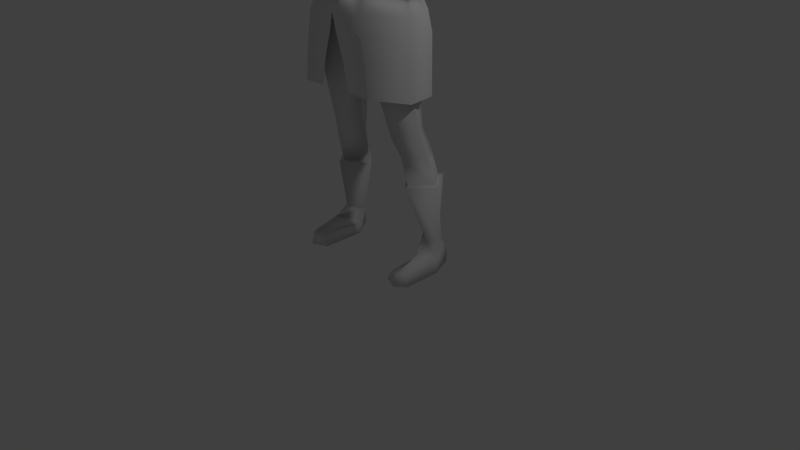 # Source: malev2.blend  (saved by Blender 2.74.0; exported with 4.5.12 LTS)
import bpy
from mathutils import Matrix  # noqa: F401  (used for matrix-valued properties, if any)

bpy.ops.wm.read_factory_settings(use_empty=True)
scene = bpy.context.scene
scene.name = 'Scene'

# ---- collections
col_collection_1 = bpy.data.collections.new('Collection 1'); scene.collection.children.link(col_collection_1)

# ---- world
world_world = bpy.data.worlds.new('World'); scene.world = world_world
world_world.color = (0.05088, 0.05088, 0.05088)
world_world.use_sun_shadow = False
world_world.sun_shadow_jitter_overblur = 0.0
world_world.cycles.sampling_method = 'MANUAL'
world_world.cycles.sample_map_resolution = 256

# ---- cameras
cam_camera = bpy.data.cameras.new('Camera')
cam_camera.clip_end = 100.0
cam_camera.lens = 35.0
cam_camera.sensor_width = 32.0
cam_camera.sensor_height = 18.0
cam_camera.ortho_scale = 7.314
cam_camera.dof.focus_distance = 0.0
cam_camera.dof.aperture_fstop = 128.0

# ---- lights
light_lamp = bpy.data.lights.new('Lamp', 'POINT')
light_lamp.transmission_factor = 0.0
light_lamp.cutoff_distance = 30.0
light_lamp.energy = 100.0
light_lamp.shadow_buffer_clip_start = 1.001
light_lamp.shadow_soft_size = 0.1
light_lamp.shadow_maximum_resolution = 0.006
light_lamp.use_absolute_resolution = True
light_lamp.cycles.use_multiple_importance_sampling = False

# ---- meshes
me_circle = bpy.data.meshes.new('Circle')
me_circle.from_pydata([(0.3595, -0.327, 3.847), (0.5672, -0.03971, 3.763), (0.4829, 0.215, 3.782), (0.3403, -0.3412, 4.239), (0.5576, -0.05014, 4.112), (0.45, 0.1955, 4.148), (0.2896, -0.4389, 4.667), (0.3419, -0.3095, 3.543), (0.6461, -0.03549, 3.504), (0.5688, 0.2012, 3.527), (0.1801, -0.394, 4.986), (0.5471, 0.07893, 4.823), (0.2899, -0.3132, 4.985), (0.3898, 0.3252, 5.006), (0.7003, -0.1308, 5.121), (0.6622, 0.2822, 5.101), (0.686, 0.09597, 5.304), (0.1607, -0.2419, 5.188), (0.3095, -0.2042, 5.181), (0.337, 0.356, 5.178), (0.2171, 0.1162, 5.415), (0.1429, -0.09707, 5.406), (0.4545, -0.2059, 4.957), (0.4527, -0.1597, 5.187), (0.4739, 0.1439, 5.362), (0.5316, 0.2425, 4.939), (0.4988, 0.3385, 5.186), (0.2115, 0.2871, 3.775), (0.1814, 0.2501, 4.154), (0.2351, 0.4007, 3.549), (0.4173, 0.2037, 4.545), (0.1804, 0.2954, 4.609), (0.1949, 0.329, 4.994), (0.1949, 0.3744, 5.184), (0.5422, -0.0277, 4.451), (0.1675, 0.2707, 5.454), (0.1923, 0.01546, 5.595), (0.1401, -0.1003, 5.583), (0.1143, 0.1807, 5.594), (0.7966, 0.09105, 4.826), (0.8717, -0.1421, 5.065), (0.8842, 0.2832, 5.057), (0.8677, 0.04216, 5.286), (1.176, 0.1106, 4.805), (1.236, -0.1014, 4.981), (1.207, 0.2979, 4.985), (1.203, 0.0443, 5.192), (1.518, 0.1664, 4.756), (1.548, -0.0008285, 4.881), (1.51, 0.3118, 4.914), (1.538, 0.1067, 5.067), (1.668, 0.1626, 4.722), (1.709, -0.03999, 4.827), (1.695, 0.2784, 4.91), (1.708, 0.1094, 5.027), (2.001, 0.0995, 4.602), (2.026, -0.09195, 4.755), (2.03, 0.2515, 4.78), (2.041, 0.09715, 4.929), (2.506, -0.003727, 4.504), (2.479, -0.1025, 4.592), (2.521, 0.138, 4.612), (2.501, 0.07614, 4.674), (2.755, -0.1493, 4.441), (2.748, -0.2282, 4.522), (2.791, 0.09187, 4.537), (2.774, 0.02686, 4.606), (2.984, -0.1648, 4.352), (3.005, -0.1708, 4.39), (3.011, 0.1378, 4.424), (3.005, 0.092, 4.484), (2.905, 0.08357, 4.541), (2.912, 0.1213, 4.487), (2.882, -0.1805, 4.454), (2.885, -0.1762, 4.41), (2.784, -0.2531, 4.432), (2.751, -0.1651, 4.418), (2.706, -0.3159, 4.428), (2.686, -0.196, 4.353), (3.077, -0.06052, 4.251), (3.104, -0.09331, 4.303), (3.114, 0.1284, 4.332), (3.098, 0.1113, 4.397), (2.815, -0.264, 4.377), (2.78, -0.1793, 4.327), (2.757, -0.2973, 4.346), (2.727, -0.2352, 4.318), (2.855, -0.2473, 4.3), (2.817, -0.1802, 4.283), (2.791, -0.294, 4.267), (2.769, -0.2422, 4.259), (0.3142, -0.3665, 3.212), (0.68, -0.03841, 3.265), (0.635, 0.2047, 3.273), (0.3051, 0.4436, 3.265), (0.06698, 0.005302, 2.978), (0.4343, -0.3547, 2.606), (0.7481, -0.02898, 2.538), (0.4674, 0.3606, 2.593), (0.08324, -0.02329, 2.8), (0.4139, 0.3776, 2.995), (0.1046, -0.02276, 2.522), (0.6931, 0.02567, 3.028), (0.3526, -0.386, 3.057), (0.5011, -0.1184, 1.75), (0.7127, 0.08734, 1.848), (0.5157, 0.403, 1.744), (0.2766, 0.07968, 1.729), (0.3075, -0.01843, 5.872), (0.5731, -0.02912, 1.493), (0.7622, 0.1974, 1.493), (0.6028, 0.4329, 1.513), (0.3094, 0.1908, 1.461), (0.2382, -0.2519, 5.834), (0.5886, 0.05468, 1.116), (0.795, 0.3054, 1.117), (0.6256, 0.533, 1.14), (0.3806, 0.2981, 1.079), (0.2009, 0.1529, 5.87), (0.3178, -0.03923, 6.037), (0.2599, -0.26, 6.035), (0.2269, 0.13, 6.069), (0.2915, -0.07006, 6.247), (0.266, -0.3406, 6.168), (0.2284, 0.1339, 6.223), (0.2056, -0.1124, 6.386), (0.1637, -0.2786, 6.332), (0.147, 0.03813, 6.406), (0.1495, 0.1644, 5.728), (0.2623, -0.004748, 5.699), (0.1702, -0.2861, 5.624), (0.0664, -0.3807, 5.783), (0.02297, -0.3586, 5.969), (0.06062, -0.4388, 5.79), (0.4545, -0.2776, 4.541), (0.0, 0.3355, 3.795), (0.0, -0.4311, 3.896), (0.0, 0.2704, 4.16), (0.0, -0.4594, 4.287), (0.0, -0.4861, 4.672), (0.0, 0.3985, 3.531), (0.0, -0.4115, 3.555), (0.0, -0.373, 4.954), (0.0, 0.3327, 4.983), (0.0, -0.2754, 5.151), (0.0, 0.3927, 5.19), (0.0, -0.1777, 5.408), (0.0, 0.2894, 5.423), (0.0, 0.3327, 4.597), (0.0, -0.1637, 5.526), (0.0, 0.2266, 5.585), (0.0, 0.4391, 3.352), (0.0, -0.3651, 3.251), (0.0, 0.06134, 2.973), (0.0, -0.4345, 5.758), (0.0, 0.2791, 5.882), (0.0, -0.4191, 5.962), (0.0, 0.2894, 6.062), (0.0, -0.4293, 6.092), (0.0, 0.2563, 6.236), (0.0, -0.3803, 6.334), (0.0, 0.1442, 6.42), (0.0, -0.1266, 6.475), (0.0, 0.2482, 5.73), (0.0, -0.3708, 5.55), (0.0, -0.4836, 5.775), (0.3892, -0.4895, 3.19), (0.7804, -0.0683, 3.175), (0.7382, 0.234, 3.22), (0.3808, 0.4938, 3.278), (0.0, 0.5588, 3.206), (0.0, -0.5039, 3.192), (0.4437, -0.4895, 2.962), (0.8086, -0.0683, 2.946), (0.8059, 0.234, 2.973), (0.4353, 0.4938, 2.934), (0.0, 0.5588, 2.922), (0.05447, -0.5039, 2.963), (0.5004, -0.4895, 2.671), (0.8591, -0.1094, 2.644), (0.8059, 0.234, 2.625), (0.4492, 0.5245, 2.604), (0.0, 0.5404, 2.553), (0.1527, -0.5039, 2.66), (0.5399, -0.4895, 2.303), (0.8721, -0.1506, 2.249), (0.8059, 0.234, 2.243), (0.4492, 0.5245, 2.197), (0.06544, 0.5404, 2.067), (0.2184, -0.5039, 2.318), (0.7688, 0.09402, 4.82), (0.9039, -0.1817, 5.05), (0.8472, 0.3127, 5.062), (0.8734, 0.04605, 5.323), (0.6032, -0.005964, 1.116), (0.8618, 0.2947, 1.104), (0.6694, 0.5812, 1.168), (0.3262, 0.2849, 1.079), (0.7555, 0.2097, 0.3912), (0.8585, 0.3593, 0.3916), (0.7143, 0.4794, 0.4046), (0.5394, 0.355, 0.3705), (0.7689, 0.03526, 0.2732), (0.8539, 0.2742, 0.1542), (0.7749, 0.5431, 0.1672), (0.6016, 0.3387, 0.1331), (0.7974, 0.02758, 0.0), (0.9094, 0.2264, 0.0), (0.7749, 0.5431, 0.0), (0.5824, 0.2794, 0.0), (0.7821, -0.345, 0.1538), (0.8539, -0.2363, 0.1542), (0.6564, -0.2894, 0.1331), (0.7821, -0.3834, 0.0), (0.9094, -0.2746, 0.0), (0.5824, -0.2894, 0.0)], [], [(27, 28, 5, 2), (2, 5, 4, 1), (1, 4, 3, 0), (0, 3, 138, 136), (3, 6, 139, 138), (139, 6, 12, 10, 142), (27, 29, 140, 135), (1, 8, 9, 2), (0, 7, 8, 1), (136, 141, 7, 0), (28, 31, 30, 5), (4, 5, 30, 34), (148, 31, 28, 137), (10, 17, 144, 142), (12, 18, 17, 10), (22, 11, 14, 23), (32, 33, 19, 13), (13, 19, 26, 25), (24, 20, 18, 23), (17, 21, 146, 144), (17, 18, 20, 21), (16, 24, 23, 14), (12, 22, 23, 18), (25, 26, 15, 11), (15, 26, 24, 16), (19, 20, 24, 26), (35, 20, 19, 33), (147, 35, 33, 145), (143, 145, 33, 32), (143, 32, 31, 148), (30, 31, 32, 13), (2, 9, 29, 27), (135, 137, 28, 27), (35, 38, 36, 20), (147, 150, 38, 35), (20, 36, 37, 21), (21, 37, 149, 146), (16, 42, 41, 15), (14, 40, 42, 16), (15, 41, 39, 11), (11, 39, 40, 14), (42, 46, 45, 41), (40, 44, 46, 42), (41, 45, 43, 39), (39, 43, 44, 40), (46, 50, 49, 45), (44, 48, 50, 46), (45, 49, 47, 43), (43, 47, 48, 44), (50, 54, 53, 49), (48, 52, 54, 50), (49, 53, 51, 47), (47, 51, 52, 48), (54, 58, 57, 53), (52, 56, 58, 54), (53, 57, 55, 51), (51, 55, 56, 52), (58, 62, 61, 57), (56, 60, 62, 58), (57, 61, 59, 55), (55, 59, 60, 56), (62, 66, 65, 61), (60, 64, 66, 62), (61, 65, 63, 59), (63, 76, 78, 59), (66, 71, 72, 65), (65, 72, 74, 63), (72, 69, 67, 74), (73, 68, 70, 71), (64, 73, 71, 66), (63, 74, 73, 64), (74, 67, 68, 73), (71, 70, 69, 72), (78, 86, 85, 77), (60, 77, 75, 64), (64, 75, 76, 63), (59, 78, 77, 60), (68, 80, 82, 70), (67, 79, 80, 68), (70, 82, 81, 69), (69, 81, 79, 67), (81, 82, 80, 79), (86, 90, 89, 85), (75, 83, 84, 76), (77, 85, 83, 75), (76, 84, 86, 78), (90, 88, 87, 89), (83, 87, 88, 84), (85, 89, 87, 83), (84, 88, 90, 86), (29, 94, 151, 140), (9, 93, 94, 29), (8, 92, 93, 9), (7, 91, 92, 8), (141, 152, 91, 7), (94, 95, 153, 151), (91, 152, 153, 95), (95, 99, 103, 91), (94, 100, 99, 95), (92, 102, 93), (99, 101, 96, 103), (102, 97, 98, 100), (100, 98, 101, 99), (93, 102, 100, 94), (91, 103, 102, 92), (103, 96, 97, 102), (96, 104, 105, 97), (97, 105, 106, 98), (101, 107, 104, 96), (98, 106, 107, 101), (104, 109, 110, 105), (105, 110, 111, 106), (107, 112, 109, 104), (106, 111, 112, 107), (109, 114, 115, 110), (110, 115, 116, 111), (112, 117, 114, 109), (111, 116, 117, 112), (117, 116, 196, 197), (114, 117, 197, 194), (116, 115, 195, 196), (128, 118, 108, 129), (163, 155, 118, 128), (129, 108, 113, 130), (130, 113, 131, 154, 164), (118, 121, 119, 108), (155, 157, 121, 118), (108, 119, 120, 113), (113, 120, 132, 131), (121, 124, 122, 119), (157, 159, 124, 121), (119, 122, 123, 120), (120, 123, 158, 156, 132), (124, 127, 125, 122), (159, 161, 127, 124), (122, 125, 126, 123), (123, 126, 160, 158), (161, 162, 127), (127, 162, 125), (126, 162, 160), (125, 162, 126), (37, 130, 164, 149), (36, 129, 130, 37), (150, 163, 128, 38), (38, 128, 129, 36), (133, 131, 132), (133, 132, 156, 165), (131, 133, 165, 154), (25, 11, 34, 30, 13), (6, 134, 22, 12), (11, 22, 134, 34), (3, 4, 34, 134, 6), (115, 114, 194, 195), (29, 140, 170, 169), (9, 29, 169, 168), (8, 9, 168, 167), (7, 8, 167, 166), (141, 7, 166, 171), (169, 170, 176, 175), (168, 169, 175, 174), (167, 168, 174, 173), (166, 167, 173, 172), (171, 166, 172, 177), (175, 176, 182, 181), (174, 175, 181, 180), (173, 174, 180, 179), (172, 173, 179, 178), (177, 172, 178, 183), (181, 182, 188, 187), (180, 181, 187, 186), (179, 180, 186, 185), (178, 179, 185, 184), (183, 178, 184, 189), (16, 15, 192, 193), (14, 16, 193, 191), (15, 11, 190, 192), (11, 14, 191, 190), (194, 198, 199, 195), (195, 199, 200, 196), (197, 201, 198, 194), (196, 200, 201, 197), (198, 202, 203, 199), (199, 203, 204, 200), (201, 205, 202, 198), (200, 204, 205, 201), (203, 211, 214, 207), (203, 207, 208, 204), (209, 215, 212, 205), (204, 208, 209, 205), (210, 213, 214, 211), (212, 215, 213, 210), (207, 214, 213, 206), (206, 213, 215, 209), (202, 210, 211, 203), (205, 212, 210, 202), (209, 208, 207, 206)])
me_circle.polygons.foreach_set('use_smooth', [True] * 196)
me_circle.use_remesh_preserve_volume = False
me_circle.use_remesh_preserve_attributes = False
me_circle.use_mirror_vertex_groups = False
me_circle.update()

# ---- objects
ob_lamp = bpy.data.objects.new('Lamp', light_lamp)
ob_camera = bpy.data.objects.new('Camera', cam_camera)
ob_circle = bpy.data.objects.new('Circle', me_circle)

# ---- transforms, parenting, visibility, modifiers, constraints
ob_lamp.location = (4.076, 1.005, 5.904)
ob_lamp.rotation_euler = (0.6503, 0.05522, 1.866)
ob_lamp.lock_rotations_4d = False
ob_lamp.empty_display_type = 'ARROWS'
ob_lamp.color = (0.0, 0.0, 0.0, 0.0)
ob_lamp.lineart.crease_threshold = 0.0
ob_camera.location = (7.481, -6.508, 5.344)
ob_camera.rotation_euler = (1.109, 0.01082, 0.8149)
ob_camera.lock_rotations_4d = False
ob_camera.empty_display_type = 'ARROWS'
ob_camera.color = (0.0, 0.0, 0.0, 0.0)
ob_camera.display_type = 'WIRE'
ob_camera.lineart.crease_threshold = 0.0
ob_circle.location = (0.0, 0.0, 0.0)
ob_circle.lineart.crease_threshold = 0.0
_vg = ob_circle.vertex_groups.new(name='Bone')
_vg = ob_circle.vertex_groups.new(name='Bone.001')
_vg = ob_circle.vertex_groups.new(name='Bone.002')
_vg = ob_circle.vertex_groups.new(name='Bone.003')
_vg = ob_circle.vertex_groups.new(name='Bone.004')
_vg = ob_circle.vertex_groups.new(name='Bone.002_L')
_vg = ob_circle.vertex_groups.new(name='Bone.002_L.001')
_vg = ob_circle.vertex_groups.new(name='Bone.002_L.002')
_vg = ob_circle.vertex_groups.new(name='Bone.002_L.003')
_vg = ob_circle.vertex_groups.new(name='Bone.002_L.004')
_vg = ob_circle.vertex_groups.new(name='Bone.002_L.005')
_vg = ob_circle.vertex_groups.new(name='Bone.002_R')
_vg = ob_circle.vertex_groups.new(name='Bone.002_R.001')
_vg = ob_circle.vertex_groups.new(name='Bone.002_R.002')
_vg = ob_circle.vertex_groups.new(name='Bone.002_R.003')
_vg = ob_circle.vertex_groups.new(name='Bone.002_R.004')
_vg = ob_circle.vertex_groups.new(name='Bone.002_R.005')
_vg = ob_circle.vertex_groups.new(name='Bone_L')
_vg = ob_circle.vertex_groups.new(name='Bone_L.001')
_vg = ob_circle.vertex_groups.new(name='Bone_L.002')
_vg = ob_circle.vertex_groups.new(name='Bone_L.003')
_vg = ob_circle.vertex_groups.new(name='Bone_R')
_vg = ob_circle.vertex_groups.new(name='Bone_R.001')
_vg = ob_circle.vertex_groups.new(name='Bone_R.002')
_vg = ob_circle.vertex_groups.new(name='Bone_R.003')
_m = ob_circle.modifiers.new('Mirror', 'MIRROR')
_m.use_clip = True

# ---- collection membership
col_collection_1.objects.link(ob_lamp)
col_collection_1.objects.link(ob_camera)
col_collection_1.objects.link(ob_circle)

# ---- scene / render settings (as saved in the file)
scene.camera = ob_camera
scene.frame_start = 1; scene.frame_end = 250; scene.frame_set(1)
scene.render.engine = 'BLENDER_EEVEE_NEXT'
scene.render.resolution_percentage = 50
scene.render.dither_intensity = 0.0
scene.cycles.use_denoising = False
scene.cycles.samples = 10
scene.cycles.sampling_pattern = 'TABULATED_SOBOL'
scene.cycles.light_sampling_threshold = 0.0
scene.cycles.use_adaptive_sampling = False
scene.cycles.use_light_tree = False
scene.cycles.blur_glossy = 0.0
scene.cycles.pixel_filter_type = 'GAUSSIAN'
scene.cycles.sample_clamp_indirect = 0.0
scene.view_settings.view_transform = 'Standard'
bpy.context.view_layer.update()

